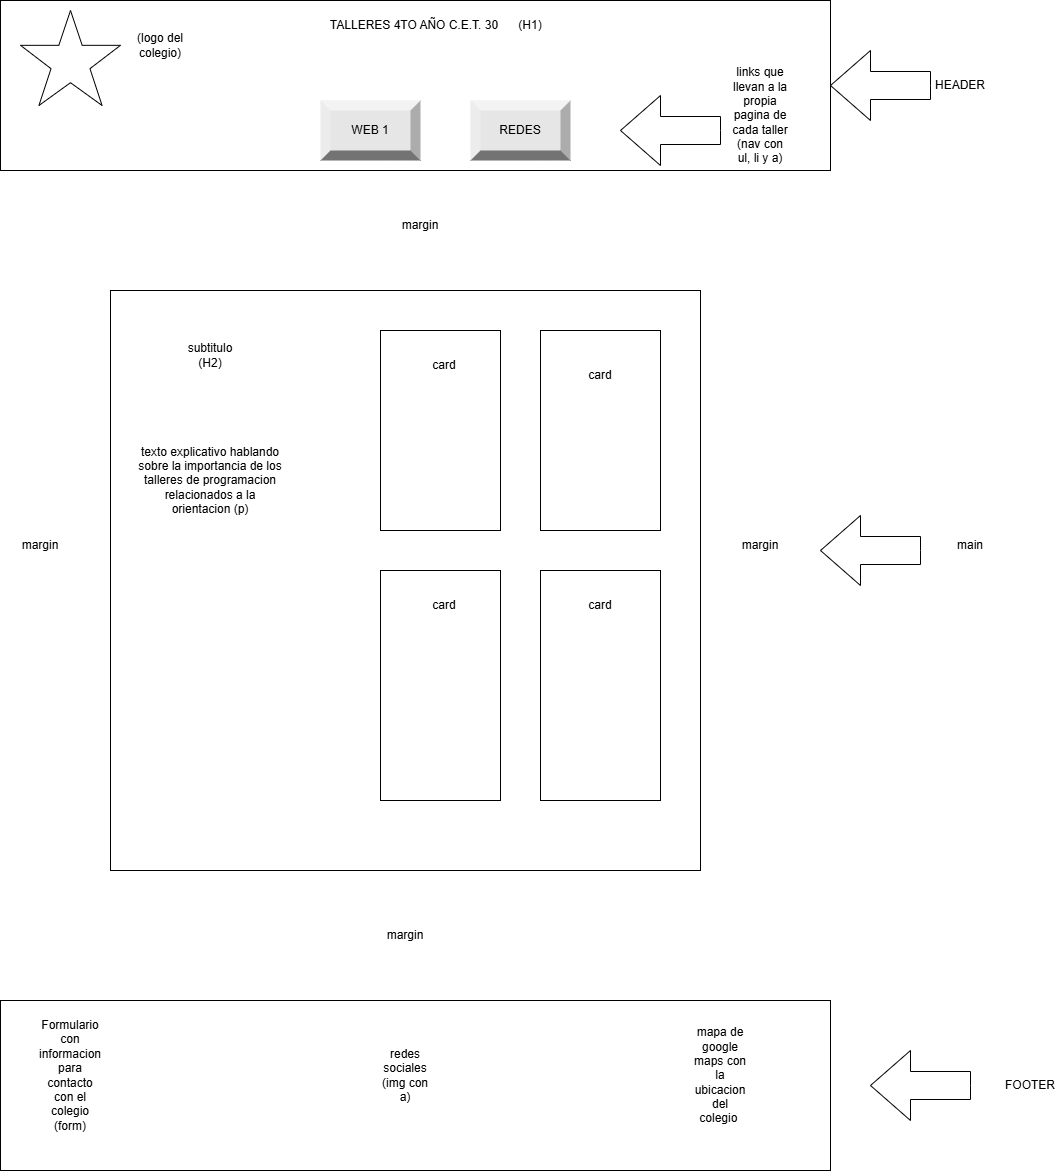

The diagram above was exported from draw.io. Its source (the exported page's mxGraphModel, read from the mxfile embedded in the PNG):
<mxGraphModel dx="1426" dy="777" grid="1" gridSize="10" guides="1" tooltips="1" connect="1" arrows="1" fold="1" page="1" pageScale="1" pageWidth="827" pageHeight="1169" math="0" shadow="0">
  <root>
    <mxCell id="0" />
    <mxCell id="1" parent="0" />
    <mxCell id="jlnVZniZnMiyOCH943Un-1" value="" style="rounded=0;whiteSpace=wrap;html=1;" parent="1" vertex="1">
      <mxGeometry width="830" height="170" as="geometry" />
    </mxCell>
    <mxCell id="jlnVZniZnMiyOCH943Un-2" value="TALLERES 4TO AÑO C.E.T. 30" style="text;html=1;whiteSpace=wrap;strokeColor=none;fillColor=none;align=center;verticalAlign=middle;rounded=0;" parent="1" vertex="1">
      <mxGeometry x="164" y="10" width="500" height="30" as="geometry" />
    </mxCell>
    <mxCell id="jlnVZniZnMiyOCH943Un-3" value="(H1)" style="text;html=1;whiteSpace=wrap;strokeColor=none;fillColor=none;align=center;verticalAlign=middle;rounded=0;" parent="1" vertex="1">
      <mxGeometry x="500" y="10" width="60" height="30" as="geometry" />
    </mxCell>
    <mxCell id="jlnVZniZnMiyOCH943Un-4" value="HEADER" style="text;html=1;whiteSpace=wrap;strokeColor=none;fillColor=none;align=center;verticalAlign=middle;rounded=0;" parent="1" vertex="1">
      <mxGeometry x="930" y="70" width="60" height="30" as="geometry" />
    </mxCell>
    <mxCell id="jlnVZniZnMiyOCH943Un-5" value="" style="html=1;shadow=0;dashed=0;align=center;verticalAlign=middle;shape=mxgraph.arrows2.arrow;dy=0.6;dx=40;flipH=1;notch=0;" parent="1" vertex="1">
      <mxGeometry x="830" y="50" width="100" height="70" as="geometry" />
    </mxCell>
    <mxCell id="jlnVZniZnMiyOCH943Un-8" value="" style="verticalLabelPosition=bottom;verticalAlign=top;html=1;shape=mxgraph.basic.rect;fillColor2=none;strokeWidth=1;size=20;indent=5;" parent="1" vertex="1">
      <mxGeometry y="1000" width="830" height="170" as="geometry" />
    </mxCell>
    <mxCell id="Y4VhOKC7AtkBYNQgEqf3-1" value="" style="html=1;shadow=0;dashed=0;align=center;verticalAlign=middle;shape=mxgraph.arrows2.arrow;dy=0.6;dx=40;flipH=1;notch=0;" vertex="1" parent="1">
      <mxGeometry x="870" y="1050" width="100" height="70" as="geometry" />
    </mxCell>
    <mxCell id="Y4VhOKC7AtkBYNQgEqf3-2" value="" style="html=1;shadow=0;dashed=0;align=center;verticalAlign=middle;shape=mxgraph.arrows2.arrow;dy=0.6;dx=40;flipH=1;notch=0;" vertex="1" parent="1">
      <mxGeometry x="820" y="515" width="100" height="70" as="geometry" />
    </mxCell>
    <mxCell id="Y4VhOKC7AtkBYNQgEqf3-3" value="" style="swimlane;startSize=0;" vertex="1" parent="1">
      <mxGeometry x="390" y="300" width="310" height="530" as="geometry" />
    </mxCell>
    <mxCell id="jlnVZniZnMiyOCH943Un-7" value="" style="verticalLabelPosition=bottom;verticalAlign=top;html=1;shape=mxgraph.basic.rect;fillColor2=none;strokeWidth=1;size=20;indent=5;" parent="1" vertex="1">
      <mxGeometry x="110" y="290" width="590" height="580" as="geometry" />
    </mxCell>
    <mxCell id="Y4VhOKC7AtkBYNQgEqf3-5" value="" style="rounded=0;whiteSpace=wrap;html=1;" vertex="1" parent="1">
      <mxGeometry x="540" y="330" width="120" height="200" as="geometry" />
    </mxCell>
    <mxCell id="Y4VhOKC7AtkBYNQgEqf3-6" value="" style="rounded=0;whiteSpace=wrap;html=1;" vertex="1" parent="1">
      <mxGeometry x="380" y="330" width="120" height="200" as="geometry" />
    </mxCell>
    <mxCell id="Y4VhOKC7AtkBYNQgEqf3-7" value="" style="rounded=0;whiteSpace=wrap;html=1;" vertex="1" parent="1">
      <mxGeometry x="540" y="570" width="120" height="230" as="geometry" />
    </mxCell>
    <mxCell id="Y4VhOKC7AtkBYNQgEqf3-8" value="" style="rounded=0;whiteSpace=wrap;html=1;" vertex="1" parent="1">
      <mxGeometry x="380" y="570" width="120" height="230" as="geometry" />
    </mxCell>
    <mxCell id="Y4VhOKC7AtkBYNQgEqf3-9" value="card" style="text;html=1;whiteSpace=wrap;strokeColor=none;fillColor=none;align=center;verticalAlign=middle;rounded=0;" vertex="1" parent="1">
      <mxGeometry x="570" y="360" width="60" height="30" as="geometry" />
    </mxCell>
    <mxCell id="Y4VhOKC7AtkBYNQgEqf3-10" value="card" style="text;html=1;whiteSpace=wrap;strokeColor=none;fillColor=none;align=center;verticalAlign=middle;rounded=0;" vertex="1" parent="1">
      <mxGeometry x="414" y="350" width="60" height="30" as="geometry" />
    </mxCell>
    <mxCell id="Y4VhOKC7AtkBYNQgEqf3-11" value="card" style="text;html=1;whiteSpace=wrap;strokeColor=none;fillColor=none;align=center;verticalAlign=middle;rounded=0;" vertex="1" parent="1">
      <mxGeometry x="570" y="590" width="60" height="30" as="geometry" />
    </mxCell>
    <mxCell id="Y4VhOKC7AtkBYNQgEqf3-12" value="card" style="text;html=1;whiteSpace=wrap;strokeColor=none;fillColor=none;align=center;verticalAlign=middle;rounded=0;" vertex="1" parent="1">
      <mxGeometry x="414" y="590" width="60" height="30" as="geometry" />
    </mxCell>
    <mxCell id="Y4VhOKC7AtkBYNQgEqf3-13" value="main" style="text;html=1;whiteSpace=wrap;strokeColor=none;fillColor=none;align=center;verticalAlign=middle;rounded=0;" vertex="1" parent="1">
      <mxGeometry x="940" y="530" width="60" height="30" as="geometry" />
    </mxCell>
    <mxCell id="Y4VhOKC7AtkBYNQgEqf3-14" value="FOOTER" style="text;html=1;whiteSpace=wrap;strokeColor=none;fillColor=none;align=center;verticalAlign=middle;rounded=0;" vertex="1" parent="1">
      <mxGeometry x="1000" y="1070" width="60" height="30" as="geometry" />
    </mxCell>
    <mxCell id="Y4VhOKC7AtkBYNQgEqf3-15" value="texto explicativo hablando sobre la importancia de los talleres de programacion relacionados a la orientacion (p)" style="text;html=1;whiteSpace=wrap;strokeColor=none;fillColor=none;align=center;verticalAlign=middle;rounded=0;" vertex="1" parent="1">
      <mxGeometry x="135" y="350" width="150" height="260" as="geometry" />
    </mxCell>
    <mxCell id="Y4VhOKC7AtkBYNQgEqf3-16" value="WEB 1" style="labelPosition=center;verticalLabelPosition=middle;align=center;html=1;shape=mxgraph.basic.shaded_button;dx=10;fillColor=#E6E6E6;strokeColor=none;whiteSpace=wrap;" vertex="1" parent="1">
      <mxGeometry x="320" y="100" width="100" height="60" as="geometry" />
    </mxCell>
    <mxCell id="Y4VhOKC7AtkBYNQgEqf3-17" value="REDES" style="labelPosition=center;verticalLabelPosition=middle;align=center;html=1;shape=mxgraph.basic.shaded_button;dx=10;fillColor=#E6E6E6;strokeColor=none;whiteSpace=wrap;" vertex="1" parent="1">
      <mxGeometry x="470" y="100" width="100" height="60" as="geometry" />
    </mxCell>
    <mxCell id="Y4VhOKC7AtkBYNQgEqf3-18" value="" style="html=1;shadow=0;dashed=0;align=center;verticalAlign=middle;shape=mxgraph.arrows2.arrow;dy=0.6;dx=40;flipH=1;notch=0;" vertex="1" parent="1">
      <mxGeometry x="620" y="95" width="100" height="70" as="geometry" />
    </mxCell>
    <mxCell id="Y4VhOKC7AtkBYNQgEqf3-19" value="links que llevan a la propia pagina de cada taller (nav con ul, li y a)" style="text;html=1;whiteSpace=wrap;strokeColor=none;fillColor=none;align=center;verticalAlign=middle;rounded=0;" vertex="1" parent="1">
      <mxGeometry x="730" y="100" width="60" height="30" as="geometry" />
    </mxCell>
    <mxCell id="Y4VhOKC7AtkBYNQgEqf3-20" value="" style="verticalLabelPosition=bottom;verticalAlign=top;html=1;shape=mxgraph.basic.star" vertex="1" parent="1">
      <mxGeometry x="20" y="10" width="100" height="95" as="geometry" />
    </mxCell>
    <mxCell id="Y4VhOKC7AtkBYNQgEqf3-21" value="(logo del colegio)" style="text;html=1;whiteSpace=wrap;strokeColor=none;fillColor=none;align=center;verticalAlign=middle;rounded=0;" vertex="1" parent="1">
      <mxGeometry x="130" y="30" width="60" height="30" as="geometry" />
    </mxCell>
    <mxCell id="Y4VhOKC7AtkBYNQgEqf3-22" value="subtitulo (H2)" style="text;html=1;whiteSpace=wrap;strokeColor=none;fillColor=none;align=center;verticalAlign=middle;rounded=0;" vertex="1" parent="1">
      <mxGeometry x="180" y="340" width="60" height="30" as="geometry" />
    </mxCell>
    <mxCell id="Y4VhOKC7AtkBYNQgEqf3-23" value="margin" style="text;html=1;whiteSpace=wrap;strokeColor=none;fillColor=none;align=center;verticalAlign=middle;rounded=0;" vertex="1" parent="1">
      <mxGeometry x="390" y="210" width="60" height="30" as="geometry" />
    </mxCell>
    <mxCell id="Y4VhOKC7AtkBYNQgEqf3-24" value="margin" style="text;html=1;whiteSpace=wrap;strokeColor=none;fillColor=none;align=center;verticalAlign=middle;rounded=0;" vertex="1" parent="1">
      <mxGeometry x="730" y="530" width="60" height="30" as="geometry" />
    </mxCell>
    <mxCell id="Y4VhOKC7AtkBYNQgEqf3-25" value="margin" style="text;html=1;whiteSpace=wrap;strokeColor=none;fillColor=none;align=center;verticalAlign=middle;rounded=0;" vertex="1" parent="1">
      <mxGeometry x="10" y="530" width="60" height="30" as="geometry" />
    </mxCell>
    <mxCell id="Y4VhOKC7AtkBYNQgEqf3-26" value="margin" style="text;html=1;whiteSpace=wrap;strokeColor=none;fillColor=none;align=center;verticalAlign=middle;rounded=0;" vertex="1" parent="1">
      <mxGeometry x="375" y="920" width="60" height="30" as="geometry" />
    </mxCell>
    <mxCell id="Y4VhOKC7AtkBYNQgEqf3-27" value="Formulario con informacion para contacto con el colegio (form)" style="text;html=1;whiteSpace=wrap;strokeColor=none;fillColor=none;align=center;verticalAlign=middle;rounded=0;" vertex="1" parent="1">
      <mxGeometry x="40" y="1060" width="60" height="30" as="geometry" />
    </mxCell>
    <mxCell id="Y4VhOKC7AtkBYNQgEqf3-28" value="redes sociales (img con a)" style="text;html=1;whiteSpace=wrap;strokeColor=none;fillColor=none;align=center;verticalAlign=middle;rounded=0;" vertex="1" parent="1">
      <mxGeometry x="375" y="1060" width="60" height="30" as="geometry" />
    </mxCell>
    <mxCell id="Y4VhOKC7AtkBYNQgEqf3-31" value="mapa de google maps con la ubicacion del colegio&amp;nbsp;" style="text;html=1;whiteSpace=wrap;strokeColor=none;fillColor=none;align=center;verticalAlign=middle;rounded=0;" vertex="1" parent="1">
      <mxGeometry x="690" y="1060" width="60" height="30" as="geometry" />
    </mxCell>
  </root>
</mxGraphModel>